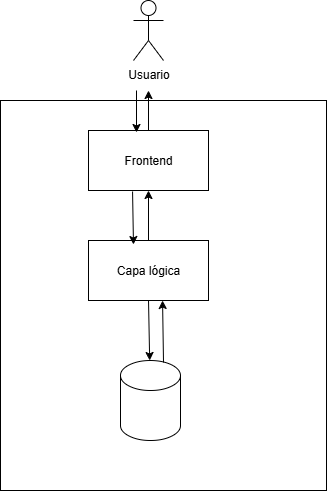

The diagram above was exported from draw.io. Its source (the exported page's mxGraphModel, read from the mxfile embedded in the PNG):
<mxGraphModel dx="1426" dy="1946" grid="1" gridSize="10" guides="1" tooltips="1" connect="1" arrows="1" fold="1" page="1" pageScale="1" pageWidth="827" pageHeight="1169" math="0" shadow="0">
  <root>
    <mxCell id="0" />
    <mxCell id="1" parent="0" />
    <mxCell id="3lCxRNoZ1FAEeMqdBxV4-1" value="" style="rounded=0;whiteSpace=wrap;html=1;" vertex="1" parent="1">
      <mxGeometry x="294" y="90" width="326" height="390" as="geometry" />
    </mxCell>
    <mxCell id="3lCxRNoZ1FAEeMqdBxV4-2" value="" style="shape=cylinder3;whiteSpace=wrap;html=1;boundedLbl=1;backgroundOutline=1;size=15;" vertex="1" parent="1">
      <mxGeometry x="414" y="350" width="60" height="80" as="geometry" />
    </mxCell>
    <mxCell id="3lCxRNoZ1FAEeMqdBxV4-3" value="Usuario" style="shape=umlActor;verticalLabelPosition=bottom;verticalAlign=top;html=1;outlineConnect=0;" vertex="1" parent="1">
      <mxGeometry x="427" y="-10" width="30" height="60" as="geometry" />
    </mxCell>
    <mxCell id="3lCxRNoZ1FAEeMqdBxV4-4" value="Frontend" style="rounded=0;whiteSpace=wrap;html=1;" vertex="1" parent="1">
      <mxGeometry x="382" y="120" width="120" height="60" as="geometry" />
    </mxCell>
    <mxCell id="3lCxRNoZ1FAEeMqdBxV4-5" value="Capa lógica" style="rounded=0;whiteSpace=wrap;html=1;" vertex="1" parent="1">
      <mxGeometry x="382" y="230" width="120" height="60" as="geometry" />
    </mxCell>
    <mxCell id="3lCxRNoZ1FAEeMqdBxV4-6" value="" style="endArrow=classic;html=1;rounded=0;entryX=0.375;entryY=0.067;entryDx=0;entryDy=0;entryPerimeter=0;exitX=0.367;exitY=1.017;exitDx=0;exitDy=0;exitPerimeter=0;" edge="1" parent="1" source="3lCxRNoZ1FAEeMqdBxV4-4" target="3lCxRNoZ1FAEeMqdBxV4-5">
      <mxGeometry width="50" height="50" relative="1" as="geometry">
        <mxPoint x="424" y="190" as="sourcePoint" />
        <mxPoint x="474" y="80" as="targetPoint" />
      </mxGeometry>
    </mxCell>
    <mxCell id="3lCxRNoZ1FAEeMqdBxV4-7" value="" style="endArrow=classic;html=1;rounded=0;entryX=0.5;entryY=1;entryDx=0;entryDy=0;exitX=0.5;exitY=0;exitDx=0;exitDy=0;" edge="1" parent="1" source="3lCxRNoZ1FAEeMqdBxV4-5" target="3lCxRNoZ1FAEeMqdBxV4-4">
      <mxGeometry width="50" height="50" relative="1" as="geometry">
        <mxPoint x="432" y="260" as="sourcePoint" />
        <mxPoint x="482" y="210" as="targetPoint" />
      </mxGeometry>
    </mxCell>
    <mxCell id="3lCxRNoZ1FAEeMqdBxV4-8" value="" style="endArrow=classic;html=1;rounded=0;exitX=0.5;exitY=1;exitDx=0;exitDy=0;" edge="1" parent="1" source="3lCxRNoZ1FAEeMqdBxV4-5" target="3lCxRNoZ1FAEeMqdBxV4-2">
      <mxGeometry width="50" height="50" relative="1" as="geometry">
        <mxPoint x="670" y="330" as="sourcePoint" />
        <mxPoint x="720" y="280" as="targetPoint" />
      </mxGeometry>
    </mxCell>
    <mxCell id="3lCxRNoZ1FAEeMqdBxV4-9" value="" style="endArrow=classic;html=1;rounded=0;entryX=0.617;entryY=1;entryDx=0;entryDy=0;entryPerimeter=0;exitX=0.717;exitY=0.025;exitDx=0;exitDy=0;exitPerimeter=0;" edge="1" parent="1" source="3lCxRNoZ1FAEeMqdBxV4-2" target="3lCxRNoZ1FAEeMqdBxV4-5">
      <mxGeometry width="50" height="50" relative="1" as="geometry">
        <mxPoint x="452" y="350" as="sourcePoint" />
        <mxPoint x="502" y="300" as="targetPoint" />
      </mxGeometry>
    </mxCell>
    <mxCell id="3lCxRNoZ1FAEeMqdBxV4-10" value="" style="endArrow=classic;html=1;rounded=0;entryX=0.4;entryY=0.033;entryDx=0;entryDy=0;entryPerimeter=0;" edge="1" parent="1" target="3lCxRNoZ1FAEeMqdBxV4-4">
      <mxGeometry width="50" height="50" relative="1" as="geometry">
        <mxPoint x="430" y="80" as="sourcePoint" />
        <mxPoint x="720" y="280" as="targetPoint" />
      </mxGeometry>
    </mxCell>
    <mxCell id="3lCxRNoZ1FAEeMqdBxV4-11" value="" style="endArrow=classic;html=1;rounded=0;" edge="1" parent="1" source="3lCxRNoZ1FAEeMqdBxV4-4">
      <mxGeometry width="50" height="50" relative="1" as="geometry">
        <mxPoint x="670" y="330" as="sourcePoint" />
        <mxPoint x="442" y="80" as="targetPoint" />
      </mxGeometry>
    </mxCell>
  </root>
</mxGraphModel>